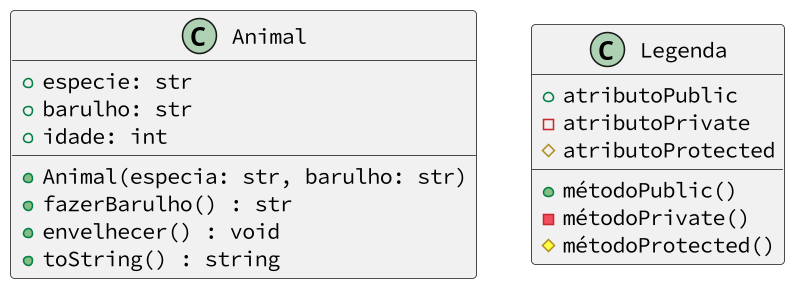

The diagram above was rendered by PlantUML. Its source (embedded in the PNG):
@startuml
skinparam defaultFontName Hasklig
skinparam dpi 150
'==
class Animal {
    + especie: str
    + barulho: str
    + idade: int
    __
    + Animal(especia: str, barulho: str)
    + fazerBarulho() : str
    + envelhecer() : void
    + toString() : string
}
class Legenda {
  + atributoPublic
  - atributoPrivate
  # atributoProtected
  __
  + métodoPublic()
  - métodoPrivate()
  # métodoProtected()
}
'--
@enduml